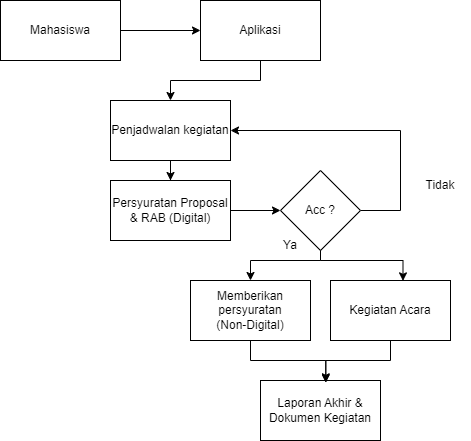

The diagram above was exported from draw.io. Its source (the exported page's mxGraphModel, read from the mxfile embedded in the PNG):
<mxGraphModel dx="880" dy="572" grid="1" gridSize="10" guides="1" tooltips="1" connect="1" arrows="1" fold="1" page="1" pageScale="1" pageWidth="850" pageHeight="1100" math="0" shadow="0">
  <root>
    <mxCell id="0" />
    <mxCell id="1" parent="0" />
    <mxCell id="ZKVBpj2OI1qFTuYe6dNy-8" style="edgeStyle=orthogonalEdgeStyle;rounded=0;orthogonalLoop=1;jettySize=auto;html=1;entryX=0.5;entryY=0;entryDx=0;entryDy=0;" edge="1" parent="1" source="RqPjHRcCb0wL_YAL0mrW-1" target="ZKVBpj2OI1qFTuYe6dNy-3">
      <mxGeometry relative="1" as="geometry" />
    </mxCell>
    <mxCell id="RqPjHRcCb0wL_YAL0mrW-1" value="Aplikasi" style="rounded=0;whiteSpace=wrap;html=1;" vertex="1" parent="1">
      <mxGeometry x="360" y="160" width="120" height="60" as="geometry" />
    </mxCell>
    <mxCell id="ZKVBpj2OI1qFTuYe6dNy-6" style="edgeStyle=orthogonalEdgeStyle;rounded=0;orthogonalLoop=1;jettySize=auto;html=1;entryX=0;entryY=0.5;entryDx=0;entryDy=0;" edge="1" parent="1" source="RqPjHRcCb0wL_YAL0mrW-2" target="RqPjHRcCb0wL_YAL0mrW-1">
      <mxGeometry relative="1" as="geometry" />
    </mxCell>
    <mxCell id="RqPjHRcCb0wL_YAL0mrW-2" value="Mahasiswa" style="rounded=0;whiteSpace=wrap;html=1;" vertex="1" parent="1">
      <mxGeometry x="160" y="160" width="120" height="60" as="geometry" />
    </mxCell>
    <mxCell id="ZKVBpj2OI1qFTuYe6dNy-10" style="edgeStyle=orthogonalEdgeStyle;rounded=0;orthogonalLoop=1;jettySize=auto;html=1;entryX=0;entryY=0.5;entryDx=0;entryDy=0;" edge="1" parent="1" source="JoQYKQ45FPe-ETGOnTkv-1" target="ZKVBpj2OI1qFTuYe6dNy-2">
      <mxGeometry relative="1" as="geometry">
        <Array as="points" />
      </mxGeometry>
    </mxCell>
    <mxCell id="JoQYKQ45FPe-ETGOnTkv-1" value="Persyuratan Proposal &amp;amp; RAB (Digital)" style="rounded=0;whiteSpace=wrap;html=1;" vertex="1" parent="1">
      <mxGeometry x="270" y="340" width="120" height="60" as="geometry" />
    </mxCell>
    <mxCell id="ZKVBpj2OI1qFTuYe6dNy-1" value="Memberikan persyuratan &lt;br&gt;(Non-Digital)" style="rounded=0;whiteSpace=wrap;html=1;" vertex="1" parent="1">
      <mxGeometry x="350" y="440" width="120" height="60" as="geometry" />
    </mxCell>
    <mxCell id="ZKVBpj2OI1qFTuYe6dNy-13" style="edgeStyle=orthogonalEdgeStyle;rounded=0;orthogonalLoop=1;jettySize=auto;html=1;entryX=0.5;entryY=0;entryDx=0;entryDy=0;" edge="1" parent="1" source="ZKVBpj2OI1qFTuYe6dNy-2" target="ZKVBpj2OI1qFTuYe6dNy-1">
      <mxGeometry relative="1" as="geometry">
        <Array as="points">
          <mxPoint x="480" y="420" />
          <mxPoint x="410" y="420" />
        </Array>
      </mxGeometry>
    </mxCell>
    <mxCell id="ZKVBpj2OI1qFTuYe6dNy-18" style="edgeStyle=orthogonalEdgeStyle;rounded=0;orthogonalLoop=1;jettySize=auto;html=1;entryX=1;entryY=0.5;entryDx=0;entryDy=0;" edge="1" parent="1" source="ZKVBpj2OI1qFTuYe6dNy-2" target="ZKVBpj2OI1qFTuYe6dNy-3">
      <mxGeometry relative="1" as="geometry">
        <Array as="points">
          <mxPoint x="560" y="370" />
          <mxPoint x="560" y="290" />
        </Array>
      </mxGeometry>
    </mxCell>
    <mxCell id="ZKVBpj2OI1qFTuYe6dNy-2" value="Acc ?" style="rhombus;whiteSpace=wrap;html=1;" vertex="1" parent="1">
      <mxGeometry x="440" y="330" width="80" height="80" as="geometry" />
    </mxCell>
    <mxCell id="ZKVBpj2OI1qFTuYe6dNy-9" style="edgeStyle=orthogonalEdgeStyle;rounded=0;orthogonalLoop=1;jettySize=auto;html=1;entryX=0.5;entryY=0;entryDx=0;entryDy=0;" edge="1" parent="1" source="ZKVBpj2OI1qFTuYe6dNy-3" target="JoQYKQ45FPe-ETGOnTkv-1">
      <mxGeometry relative="1" as="geometry" />
    </mxCell>
    <mxCell id="ZKVBpj2OI1qFTuYe6dNy-3" value="Penjadwalan kegiatan" style="rounded=0;whiteSpace=wrap;html=1;" vertex="1" parent="1">
      <mxGeometry x="270" y="260" width="120" height="60" as="geometry" />
    </mxCell>
    <mxCell id="ZKVBpj2OI1qFTuYe6dNy-4" value="Kegiatan Acara" style="rounded=0;whiteSpace=wrap;html=1;" vertex="1" parent="1">
      <mxGeometry x="490" y="440" width="120" height="60" as="geometry" />
    </mxCell>
    <mxCell id="ZKVBpj2OI1qFTuYe6dNy-5" value="Laporan Akhir &amp;amp; Dokumen Kegiatan" style="rounded=0;whiteSpace=wrap;html=1;" vertex="1" parent="1">
      <mxGeometry x="420" y="540" width="120" height="60" as="geometry" />
    </mxCell>
    <mxCell id="ZKVBpj2OI1qFTuYe6dNy-14" style="edgeStyle=orthogonalEdgeStyle;rounded=0;orthogonalLoop=1;jettySize=auto;html=1;entryX=0.604;entryY=0.006;entryDx=0;entryDy=0;entryPerimeter=0;" edge="1" parent="1" source="ZKVBpj2OI1qFTuYe6dNy-2" target="ZKVBpj2OI1qFTuYe6dNy-4">
      <mxGeometry relative="1" as="geometry">
        <Array as="points">
          <mxPoint x="480" y="420" />
          <mxPoint x="563" y="420" />
        </Array>
      </mxGeometry>
    </mxCell>
    <mxCell id="ZKVBpj2OI1qFTuYe6dNy-15" style="edgeStyle=orthogonalEdgeStyle;rounded=0;orthogonalLoop=1;jettySize=auto;html=1;entryX=0.544;entryY=0.038;entryDx=0;entryDy=0;entryPerimeter=0;" edge="1" parent="1" source="ZKVBpj2OI1qFTuYe6dNy-4" target="ZKVBpj2OI1qFTuYe6dNy-5">
      <mxGeometry relative="1" as="geometry">
        <Array as="points">
          <mxPoint x="550" y="520" />
          <mxPoint x="485" y="520" />
        </Array>
      </mxGeometry>
    </mxCell>
    <mxCell id="ZKVBpj2OI1qFTuYe6dNy-17" style="edgeStyle=orthogonalEdgeStyle;rounded=0;orthogonalLoop=1;jettySize=auto;html=1;entryX=0.544;entryY=0.022;entryDx=0;entryDy=0;entryPerimeter=0;" edge="1" parent="1" source="ZKVBpj2OI1qFTuYe6dNy-1" target="ZKVBpj2OI1qFTuYe6dNy-5">
      <mxGeometry relative="1" as="geometry" />
    </mxCell>
    <mxCell id="ZKVBpj2OI1qFTuYe6dNy-19" value="Ya" style="text;html=1;strokeColor=none;fillColor=none;align=center;verticalAlign=middle;whiteSpace=wrap;rounded=0;" vertex="1" parent="1">
      <mxGeometry x="420" y="390" width="60" height="30" as="geometry" />
    </mxCell>
    <mxCell id="ZKVBpj2OI1qFTuYe6dNy-20" value="Tidak" style="text;html=1;strokeColor=none;fillColor=none;align=center;verticalAlign=middle;whiteSpace=wrap;rounded=0;" vertex="1" parent="1">
      <mxGeometry x="570" y="330" width="60" height="30" as="geometry" />
    </mxCell>
  </root>
</mxGraphModel>